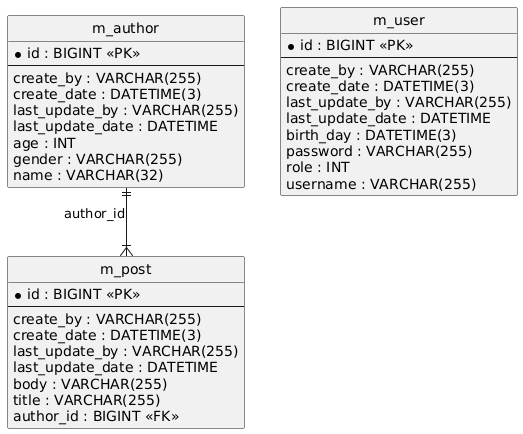

The diagram above was rendered by PlantUML. Its source (embedded in the PNG):
@startuml
hide circle
skinparam linetype ortho

entity "m_author" as m_author {
  * id : BIGINT <<PK>>
  --
  create_by : VARCHAR(255)
  create_date : DATETIME(3)
  last_update_by : VARCHAR(255)
  last_update_date : DATETIME
  age : INT
  gender : VARCHAR(255)
  name : VARCHAR(32)
}

entity "m_post" as m_post {
  * id : BIGINT <<PK>>
  --
  create_by : VARCHAR(255)
  create_date : DATETIME(3)
  last_update_by : VARCHAR(255)
  last_update_date : DATETIME
  body : VARCHAR(255)
  title : VARCHAR(255)
  author_id : BIGINT <<FK>>
}

entity "m_user" as m_user {
  * id : BIGINT <<PK>>
  --
  create_by : VARCHAR(255)
  create_date : DATETIME(3)
  last_update_by : VARCHAR(255)
  last_update_date : DATETIME
  birth_day : DATETIME(3)
  password : VARCHAR(255)
  role : INT
  username : VARCHAR(255)
}

m_author ||--|{ m_post : "author_id"
@enduml